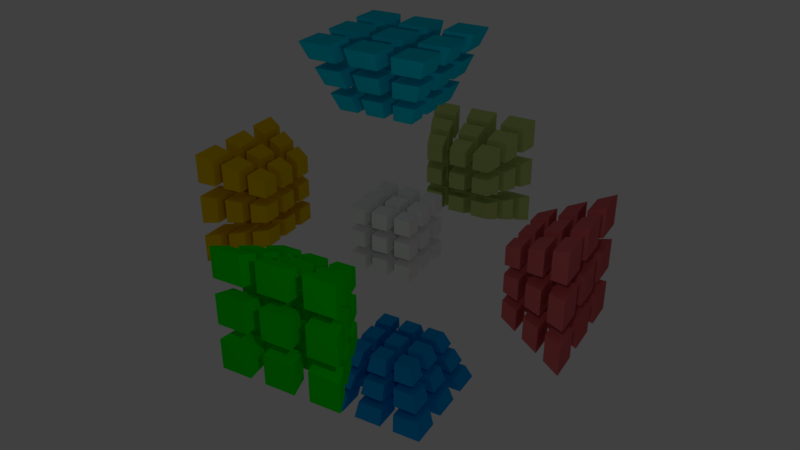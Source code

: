 # Source: Hypercube_Mockup.blend  (saved by Blender 2.78.0; exported with 4.5.12 LTS)
import bpy
from mathutils import Matrix  # noqa: F401  (used for matrix-valued properties, if any)

bpy.ops.wm.read_factory_settings(use_empty=True)
scene = bpy.context.scene
scene.name = 'Scene'

# ---- collections
col_collection_1 = bpy.data.collections.new('Collection 1'); scene.collection.children.link(col_collection_1)

# ---- materials (node trees are filled in below, after node groups)
mat_material = bpy.data.materials.new('Material')
mat_material.alpha_threshold = 0.0
mat_material.use_transparent_shadow = False
mat_material.roughness = 0.5
mat_material.line_color = (0.0, 0.0, 0.0, 1.0)
mat_white = bpy.data.materials.new('White')
mat_white.alpha_threshold = 0.0
mat_white.use_transparent_shadow = False
mat_white.roughness = 0.5
mat_grey = bpy.data.materials.new('Grey')
mat_grey.alpha_threshold = 0.0
mat_grey.use_transparent_shadow = False
mat_grey.diffuse_color = (0.25, 0.25, 0.25, 1.0)
mat_grey.roughness = 0.5
mat_red = bpy.data.materials.new('Red')
mat_red.alpha_threshold = 0.0
mat_red.use_transparent_shadow = False
mat_red.diffuse_color = (0.64, 0.12, 0.13, 1.0)
mat_red.roughness = 0.5
mat_orange = bpy.data.materials.new('Orange')
mat_orange.alpha_threshold = 0.0
mat_orange.use_transparent_shadow = False
mat_orange.diffuse_color = (0.8, 0.5, 0.0, 1.0)
mat_orange.roughness = 0.5
mat_light_green = bpy.data.materials.new('Light green')
mat_light_green.alpha_threshold = 0.0
mat_light_green.use_transparent_shadow = False
mat_light_green.diffuse_color = (0.0, 0.8, 0.0, 1.0)
mat_light_green.roughness = 0.5
mat_dark_green = bpy.data.materials.new('Dark green')
mat_dark_green.alpha_threshold = 0.0
mat_dark_green.use_transparent_shadow = False
mat_dark_green.diffuse_color = (0.48, 0.6, 0.18, 1.0)
mat_dark_green.roughness = 0.5
mat_light_blue = bpy.data.materials.new('Light blue')
mat_light_blue.alpha_threshold = 0.0
mat_light_blue.use_transparent_shadow = False
mat_light_blue.diffuse_color = (0.0, 0.6, 0.8, 1.0)
mat_light_blue.roughness = 0.5
mat_dark_blue = bpy.data.materials.new('Dark blue')
mat_dark_blue.alpha_threshold = 0.0
mat_dark_blue.use_transparent_shadow = False
mat_dark_blue.diffuse_color = (0.0, 0.33, 0.8, 1.0)
mat_dark_blue.roughness = 0.5

# ---- material node trees

# ---- world
world_world = bpy.data.worlds.new('World'); scene.world = world_world
world_world.color = (0.05088, 0.05088, 0.05088)
world_world.use_sun_shadow = False
world_world.sun_shadow_jitter_overblur = 0.0
world_world.cycles.sampling_method = 'MANUAL'

# ---- cameras
cam_camera = bpy.data.cameras.new('Camera')
cam_camera.clip_end = 100.0
cam_camera.lens = 35.0
cam_camera.sensor_width = 32.0
cam_camera.sensor_height = 18.0
cam_camera.ortho_scale = 7.314
cam_camera.dof.focus_distance = 0.0
cam_camera.dof.aperture_fstop = 128.0

# ---- lights
light_lamp = bpy.data.lights.new('Lamp', 'POINT')
light_lamp.transmission_factor = 0.0
light_lamp.cutoff_distance = 30.0
light_lamp.energy = 100.0
light_lamp.shadow_buffer_clip_start = 1.001
light_lamp.shadow_soft_size = 0.1
light_lamp.shadow_maximum_resolution = 0.006
light_lamp.use_absolute_resolution = True

# ---- meshes
me_cube_007 = bpy.data.meshes.new('Cube.007')
me_cube_007.from_pydata([(-2.0, -2.0, -4.0), (-2.0, -4.0, -4.0), (-4.0, -4.0, -4.0), (-4.0, -2.0, -4.0), (-2.0, -2.0, -2.0), (-2.0, -4.0, -2.0), (-4.0, -4.0, -2.0), (-4.0, -2.0, -2.0)], [], [(0, 1, 2, 3), (4, 7, 6, 5), (0, 4, 5, 1), (1, 5, 6, 2), (2, 6, 7, 3), (4, 0, 3, 7)])
me_cube_007.polygons.foreach_set('material_index', [4, 4, 4, 4, 4, 4])
me_cube_007.materials.append(mat_material)
me_cube_007.materials.append(mat_white)
me_cube_007.materials.append(mat_grey)
me_cube_007.materials.append(mat_red)
me_cube_007.materials.append(mat_orange)
me_cube_007.materials.append(mat_light_green)
me_cube_007.materials.append(mat_dark_green)
me_cube_007.materials.append(mat_light_blue)
me_cube_007.materials.append(mat_dark_blue)
me_cube_007.use_remesh_preserve_volume = False
me_cube_007.use_remesh_preserve_attributes = False
me_cube_007.use_mirror_vertex_groups = False
me_cube_007.update()
me_cube_006 = bpy.data.meshes.new('Cube.006')
me_cube_006.from_pydata([(-2.0, -2.0, -4.0), (-2.0, -4.0, -4.0), (-4.0, -4.0, -4.0), (-4.0, -2.0, -4.0), (-2.0, -2.0, -2.0), (-2.0, -4.0, -2.0), (-4.0, -4.0, -2.0), (-4.0, -2.0, -2.0)], [], [(0, 1, 2, 3), (4, 7, 6, 5), (0, 4, 5, 1), (1, 5, 6, 2), (2, 6, 7, 3), (4, 0, 3, 7)])
me_cube_006.polygons.foreach_set('material_index', [8, 8, 8, 8, 8, 8])
me_cube_006.materials.append(mat_material)
me_cube_006.materials.append(mat_white)
me_cube_006.materials.append(mat_grey)
me_cube_006.materials.append(mat_red)
me_cube_006.materials.append(mat_orange)
me_cube_006.materials.append(mat_light_green)
me_cube_006.materials.append(mat_dark_green)
me_cube_006.materials.append(mat_light_blue)
me_cube_006.materials.append(mat_dark_blue)
me_cube_006.use_remesh_preserve_volume = False
me_cube_006.use_remesh_preserve_attributes = False
me_cube_006.use_mirror_vertex_groups = False
me_cube_006.update()
me_cube_005 = bpy.data.meshes.new('Cube.005')
me_cube_005.from_pydata([(-2.0, -2.0, -4.0), (-2.0, -4.0, -4.0), (-4.0, -4.0, -4.0), (-4.0, -2.0, -4.0), (-2.0, -2.0, -2.0), (-2.0, -4.0, -2.0), (-4.0, -4.0, -2.0), (-4.0, -2.0, -2.0)], [], [(0, 1, 2, 3), (4, 7, 6, 5), (0, 4, 5, 1), (1, 5, 6, 2), (2, 6, 7, 3), (4, 0, 3, 7)])
me_cube_005.polygons.foreach_set('material_index', [6, 6, 6, 6, 6, 6])
me_cube_005.materials.append(mat_material)
me_cube_005.materials.append(mat_white)
me_cube_005.materials.append(mat_grey)
me_cube_005.materials.append(mat_red)
me_cube_005.materials.append(mat_orange)
me_cube_005.materials.append(mat_light_green)
me_cube_005.materials.append(mat_dark_green)
me_cube_005.materials.append(mat_light_blue)
me_cube_005.materials.append(mat_dark_blue)
me_cube_005.use_remesh_preserve_volume = False
me_cube_005.use_remesh_preserve_attributes = False
me_cube_005.use_mirror_vertex_groups = False
me_cube_005.update()
me_cube_004 = bpy.data.meshes.new('Cube.004')
me_cube_004.from_pydata([(-2.0, -2.0, -4.0), (-2.0, -4.0, -4.0), (-4.0, -4.0, -4.0), (-4.0, -2.0, -4.0), (-2.0, -2.0, -2.0), (-2.0, -4.0, -2.0), (-4.0, -4.0, -2.0), (-4.0, -2.0, -2.0)], [], [(0, 1, 2, 3), (4, 7, 6, 5), (0, 4, 5, 1), (1, 5, 6, 2), (2, 6, 7, 3), (4, 0, 3, 7)])
me_cube_004.polygons.foreach_set('material_index', [5, 5, 5, 5, 5, 5])
me_cube_004.materials.append(mat_material)
me_cube_004.materials.append(mat_white)
me_cube_004.materials.append(mat_grey)
me_cube_004.materials.append(mat_red)
me_cube_004.materials.append(mat_orange)
me_cube_004.materials.append(mat_light_green)
me_cube_004.materials.append(mat_dark_green)
me_cube_004.materials.append(mat_light_blue)
me_cube_004.materials.append(mat_dark_blue)
me_cube_004.use_remesh_preserve_volume = False
me_cube_004.use_remesh_preserve_attributes = False
me_cube_004.use_mirror_vertex_groups = False
me_cube_004.update()
me_cube_003 = bpy.data.meshes.new('Cube.003')
me_cube_003.from_pydata([(-2.0, -2.0, -4.0), (-2.0, -4.0, -4.0), (-4.0, -4.0, -4.0), (-4.0, -2.0, -4.0), (-2.0, -2.0, -2.0), (-2.0, -4.0, -2.0), (-4.0, -4.0, -2.0), (-4.0, -2.0, -2.0)], [], [(0, 1, 2, 3), (4, 7, 6, 5), (0, 4, 5, 1), (1, 5, 6, 2), (2, 6, 7, 3), (4, 0, 3, 7)])
me_cube_003.polygons.foreach_set('material_index', [7, 7, 7, 7, 7, 7])
me_cube_003.materials.append(mat_material)
me_cube_003.materials.append(mat_white)
me_cube_003.materials.append(mat_grey)
me_cube_003.materials.append(mat_red)
me_cube_003.materials.append(mat_orange)
me_cube_003.materials.append(mat_light_green)
me_cube_003.materials.append(mat_dark_green)
me_cube_003.materials.append(mat_light_blue)
me_cube_003.materials.append(mat_dark_blue)
me_cube_003.use_remesh_preserve_volume = False
me_cube_003.use_remesh_preserve_attributes = False
me_cube_003.use_mirror_vertex_groups = False
me_cube_003.update()
me_cube = bpy.data.meshes.new('Cube')
me_cube.from_pydata([(-2.0, -2.0, -4.0), (-2.0, -4.0, -4.0), (-4.0, -4.0, -4.0), (-4.0, -2.0, -4.0), (-2.0, -2.0, -2.0), (-2.0, -4.0, -2.0), (-4.0, -4.0, -2.0), (-4.0, -2.0, -2.0)], [], [(0, 1, 2, 3), (4, 7, 6, 5), (0, 4, 5, 1), (1, 5, 6, 2), (2, 6, 7, 3), (4, 0, 3, 7)])
me_cube.polygons.foreach_set('material_index', [1, 1, 1, 1, 1, 1])
me_cube.materials.append(mat_material)
me_cube.materials.append(mat_white)
me_cube.materials.append(mat_grey)
me_cube.materials.append(mat_red)
me_cube.materials.append(mat_orange)
me_cube.materials.append(mat_light_green)
me_cube.materials.append(mat_dark_green)
me_cube.materials.append(mat_light_blue)
me_cube.materials.append(mat_dark_blue)
me_cube.use_remesh_preserve_volume = False
me_cube.use_remesh_preserve_attributes = False
me_cube.use_mirror_vertex_groups = False
me_cube.update()
me_cube_002 = bpy.data.meshes.new('Cube.002')
me_cube_002.from_pydata([(-2.0, -2.0, -4.0), (-2.0, -4.0, -4.0), (-4.0, -4.0, -4.0), (-4.0, -2.0, -4.0), (-2.0, -2.0, -2.0), (-2.0, -4.0, -2.0), (-4.0, -4.0, -2.0), (-4.0, -2.0, -2.0)], [], [(0, 1, 2, 3), (4, 7, 6, 5), (0, 4, 5, 1), (1, 5, 6, 2), (2, 6, 7, 3), (4, 0, 3, 7)])
me_cube_002.polygons.foreach_set('material_index', [3, 3, 3, 3, 3, 3])
me_cube_002.materials.append(mat_material)
me_cube_002.materials.append(mat_white)
me_cube_002.materials.append(mat_grey)
me_cube_002.materials.append(mat_red)
me_cube_002.materials.append(mat_orange)
me_cube_002.materials.append(mat_light_green)
me_cube_002.materials.append(mat_dark_green)
me_cube_002.materials.append(mat_light_blue)
me_cube_002.materials.append(mat_dark_blue)
me_cube_002.use_remesh_preserve_volume = False
me_cube_002.use_remesh_preserve_attributes = False
me_cube_002.use_mirror_vertex_groups = False
me_cube_002.update()

# ---- objects
ob_face___l = bpy.data.objects.new('Face - L', me_cube_007)
ob_face___d = bpy.data.objects.new('Face - D', me_cube_006)
ob_face___b = bpy.data.objects.new('Face - B', me_cube_005)
ob_face___f = bpy.data.objects.new('Face - F', me_cube_004)
ob_face___u = bpy.data.objects.new('Face - U', me_cube_003)
ob_face___i = bpy.data.objects.new('Face - I', me_cube)
ob_face___r = bpy.data.objects.new('Face - R', me_cube_002)
ob_lamp = bpy.data.objects.new('Lamp', light_lamp)
ob_camera = bpy.data.objects.new('Camera', cam_camera)

# ---- transforms, parenting, visibility, modifiers, constraints
ob_face___l.location = (-3.0, 0.0, 0.0)
ob_face___l.rotation_euler = (-0.0, -1.571, 0.0)
ob_face___l.scale = (0.225, 0.225, 0.15)
ob_face___l.lock_rotations_4d = False
ob_face___l.empty_display_type = 'ARROWS'
ob_face___l.lineart.crease_threshold = 0.0
_m = ob_face___l.modifiers.new('Array', 'ARRAY')
_m.count = 3
_m.constant_offset_displace = (0.0, 0.0, 0.0)
_m.relative_offset_displace = (1.5, 0.0, 0.0)
_m = ob_face___l.modifiers.new('Array.001', 'ARRAY')
_m.count = 3
_m.constant_offset_displace = (0.0, 0.0, 0.0)
_m.relative_offset_displace = (5.96e-08, 1.5, 0.0)
_m = ob_face___l.modifiers.new('Array.002', 'ARRAY')
_m.count = 3
_m.constant_offset_displace = (0.0, 0.0, 0.0)
_m.relative_offset_displace = (5.96e-08, 0.0, 1.5)
_m = ob_face___l.modifiers.new('SimpleDeform', 'SIMPLE_DEFORM')
_m.deform_method = 'TAPER'
_m.deform_axis = 'Z'
_m.factor = 0.5
_m.angle = 0.5
ob_face___d.location = (0.0, 0.0, -3.0)
ob_face___d.rotation_euler = (-0.0, -3.142, -0.0)
ob_face___d.scale = (0.225, 0.225, 0.15)
ob_face___d.lock_rotations_4d = False
ob_face___d.empty_display_type = 'ARROWS'
ob_face___d.lineart.crease_threshold = 0.0
_m = ob_face___d.modifiers.new('Array', 'ARRAY')
_m.count = 3
_m.constant_offset_displace = (0.0, 0.0, 0.0)
_m.relative_offset_displace = (1.5, 0.0, 0.0)
_m = ob_face___d.modifiers.new('Array.001', 'ARRAY')
_m.count = 3
_m.constant_offset_displace = (0.0, 0.0, 0.0)
_m.relative_offset_displace = (5.96e-08, 1.5, 0.0)
_m = ob_face___d.modifiers.new('Array.002', 'ARRAY')
_m.count = 3
_m.constant_offset_displace = (0.0, 0.0, 0.0)
_m.relative_offset_displace = (5.96e-08, 0.0, 1.5)
_m = ob_face___d.modifiers.new('SimpleDeform', 'SIMPLE_DEFORM')
_m.deform_method = 'TAPER'
_m.deform_axis = 'Z'
_m.factor = 0.5
_m.angle = 0.5
ob_face___b.location = (0.0, 3.0, 0.0)
ob_face___b.rotation_euler = (4.712, -1.563e-14, 1.192e-07)
ob_face___b.scale = (0.225, 0.225, 0.15)
ob_face___b.lock_rotations_4d = False
ob_face___b.empty_display_type = 'ARROWS'
ob_face___b.lineart.crease_threshold = 0.0
_m = ob_face___b.modifiers.new('Array', 'ARRAY')
_m.count = 3
_m.constant_offset_displace = (0.0, 0.0, 0.0)
_m.relative_offset_displace = (1.5, 0.0, 0.0)
_m = ob_face___b.modifiers.new('Array.001', 'ARRAY')
_m.count = 3
_m.constant_offset_displace = (0.0, 0.0, 0.0)
_m.relative_offset_displace = (5.96e-08, 1.5, 0.0)
_m = ob_face___b.modifiers.new('Array.002', 'ARRAY')
_m.count = 3
_m.constant_offset_displace = (0.0, 0.0, 0.0)
_m.relative_offset_displace = (5.96e-08, 0.0, 1.5)
_m = ob_face___b.modifiers.new('SimpleDeform', 'SIMPLE_DEFORM')
_m.deform_method = 'TAPER'
_m.deform_axis = 'Z'
_m.factor = 0.5
_m.angle = 0.5
ob_face___f.location = (0.0, -3.0, 0.0)
ob_face___f.rotation_euler = (1.571, 5.211e-15, -1.192e-07)
ob_face___f.scale = (0.225, 0.225, 0.15)
ob_face___f.lock_rotations_4d = False
ob_face___f.empty_display_type = 'ARROWS'
ob_face___f.lineart.crease_threshold = 0.0
_m = ob_face___f.modifiers.new('Array', 'ARRAY')
_m.count = 3
_m.constant_offset_displace = (0.0, 0.0, 0.0)
_m.relative_offset_displace = (1.5, 0.0, 0.0)
_m = ob_face___f.modifiers.new('Array.001', 'ARRAY')
_m.count = 3
_m.constant_offset_displace = (0.0, 0.0, 0.0)
_m.relative_offset_displace = (5.96e-08, 1.5, 0.0)
_m = ob_face___f.modifiers.new('Array.002', 'ARRAY')
_m.count = 3
_m.constant_offset_displace = (0.0, 0.0, 0.0)
_m.relative_offset_displace = (5.96e-08, 0.0, 1.5)
_m = ob_face___f.modifiers.new('SimpleDeform', 'SIMPLE_DEFORM')
_m.deform_method = 'TAPER'
_m.deform_axis = 'Z'
_m.factor = 0.5
_m.angle = 0.5
ob_face___u.location = (0.0, 0.0, 3.0)
ob_face___u.rotation_euler = (0.0, -1.192e-07, 0.0)
ob_face___u.scale = (0.225, 0.225, 0.15)
ob_face___u.lock_rotations_4d = False
ob_face___u.empty_display_type = 'ARROWS'
ob_face___u.lineart.crease_threshold = 0.0
_m = ob_face___u.modifiers.new('Array', 'ARRAY')
_m.count = 3
_m.constant_offset_displace = (0.0, 0.0, 0.0)
_m.relative_offset_displace = (1.5, 0.0, 0.0)
_m = ob_face___u.modifiers.new('Array.001', 'ARRAY')
_m.count = 3
_m.constant_offset_displace = (0.0, 0.0, 0.0)
_m.relative_offset_displace = (5.96e-08, 1.5, 0.0)
_m = ob_face___u.modifiers.new('Array.002', 'ARRAY')
_m.count = 3
_m.constant_offset_displace = (0.0, 0.0, 0.0)
_m.relative_offset_displace = (5.96e-08, 0.0, 1.5)
_m = ob_face___u.modifiers.new('SimpleDeform', 'SIMPLE_DEFORM')
_m.deform_method = 'TAPER'
_m.deform_axis = 'Z'
_m.factor = 0.5
_m.angle = 0.5
ob_face___i.location = (0.0, 0.0, 0.0)
ob_face___i.scale = (0.15, 0.15, 0.15)
ob_face___i.lock_rotations_4d = False
ob_face___i.empty_display_type = 'ARROWS'
ob_face___i.lineart.crease_threshold = 0.0
_m = ob_face___i.modifiers.new('Array', 'ARRAY')
_m.count = 3
_m.constant_offset_displace = (0.0, 0.0, 0.0)
_m.relative_offset_displace = (1.5, 0.0, 0.0)
_m = ob_face___i.modifiers.new('Array.001', 'ARRAY')
_m.count = 3
_m.constant_offset_displace = (0.0, 0.0, 0.0)
_m.relative_offset_displace = (5.96e-08, 1.5, 0.0)
_m = ob_face___i.modifiers.new('Array.002', 'ARRAY')
_m.count = 3
_m.constant_offset_displace = (0.0, 0.0, 0.0)
_m.relative_offset_displace = (5.96e-08, 0.0, 1.5)
ob_face___r.location = (3.0, 0.0, 0.0)
ob_face___r.rotation_euler = (-0.0, 1.571, 0.0)
ob_face___r.scale = (0.225, 0.225, 0.15)
ob_face___r.lock_rotations_4d = False
ob_face___r.empty_display_type = 'ARROWS'
ob_face___r.lineart.crease_threshold = 0.0
_m = ob_face___r.modifiers.new('Array', 'ARRAY')
_m.count = 3
_m.constant_offset_displace = (0.0, 0.0, 0.0)
_m.relative_offset_displace = (1.5, 0.0, 0.0)
_m = ob_face___r.modifiers.new('Array.001', 'ARRAY')
_m.count = 3
_m.constant_offset_displace = (0.0, 0.0, 0.0)
_m.relative_offset_displace = (5.96e-08, 1.5, 0.0)
_m = ob_face___r.modifiers.new('Array.002', 'ARRAY')
_m.count = 3
_m.constant_offset_displace = (0.0, 0.0, 0.0)
_m.relative_offset_displace = (5.96e-08, 0.0, 1.5)
_m = ob_face___r.modifiers.new('SimpleDeform', 'SIMPLE_DEFORM')
_m.deform_method = 'TAPER'
_m.deform_axis = 'Z'
_m.factor = 0.5
_m.angle = 0.5
ob_lamp.location = (5.0, -7.0, 5.0)
ob_lamp.rotation_euler = (0.6503, 0.05522, 1.866)
ob_lamp.lock_rotations_4d = False
ob_lamp.empty_display_type = 'ARROWS'
ob_lamp.color = (0.0, 0.0, 0.0, 0.0)
ob_lamp.lineart.crease_threshold = 0.0
ob_camera.location = (7.0, -12.0, 7.5)
ob_camera.rotation_euler = (1.082, 4.011e-09, 0.5236)
ob_camera.lock_rotations_4d = False
ob_camera.empty_display_type = 'ARROWS'
ob_camera.color = (0.0, 0.0, 0.0, 0.0)
ob_camera.display_type = 'WIRE'
ob_camera.lineart.crease_threshold = 0.0

# ---- collection membership
col_collection_1.objects.link(ob_face___l)
col_collection_1.objects.link(ob_face___d)
col_collection_1.objects.link(ob_face___b)
col_collection_1.objects.link(ob_face___f)
col_collection_1.objects.link(ob_face___u)
col_collection_1.objects.link(ob_face___i)
col_collection_1.objects.link(ob_face___r)
col_collection_1.objects.link(ob_lamp)
col_collection_1.objects.link(ob_camera)

# ---- scene / render settings (as saved in the file)
scene.camera = ob_camera
scene.frame_start = 1; scene.frame_end = 250; scene.frame_set(1)
scene.render.engine = 'BLENDER_EEVEE_NEXT'
scene.render.resolution_percentage = 50
scene.render.dither_intensity = 0.0
scene.cycles.use_denoising = False
scene.cycles.samples = 128
scene.cycles.sampling_pattern = 'TABULATED_SOBOL'
scene.cycles.light_sampling_threshold = 0.0
scene.cycles.use_adaptive_sampling = False
scene.cycles.use_light_tree = False
scene.cycles.blur_glossy = 0.0
scene.cycles.sample_clamp_indirect = 0.0
scene.view_settings.view_transform = 'Standard'
bpy.context.view_layer.update()
